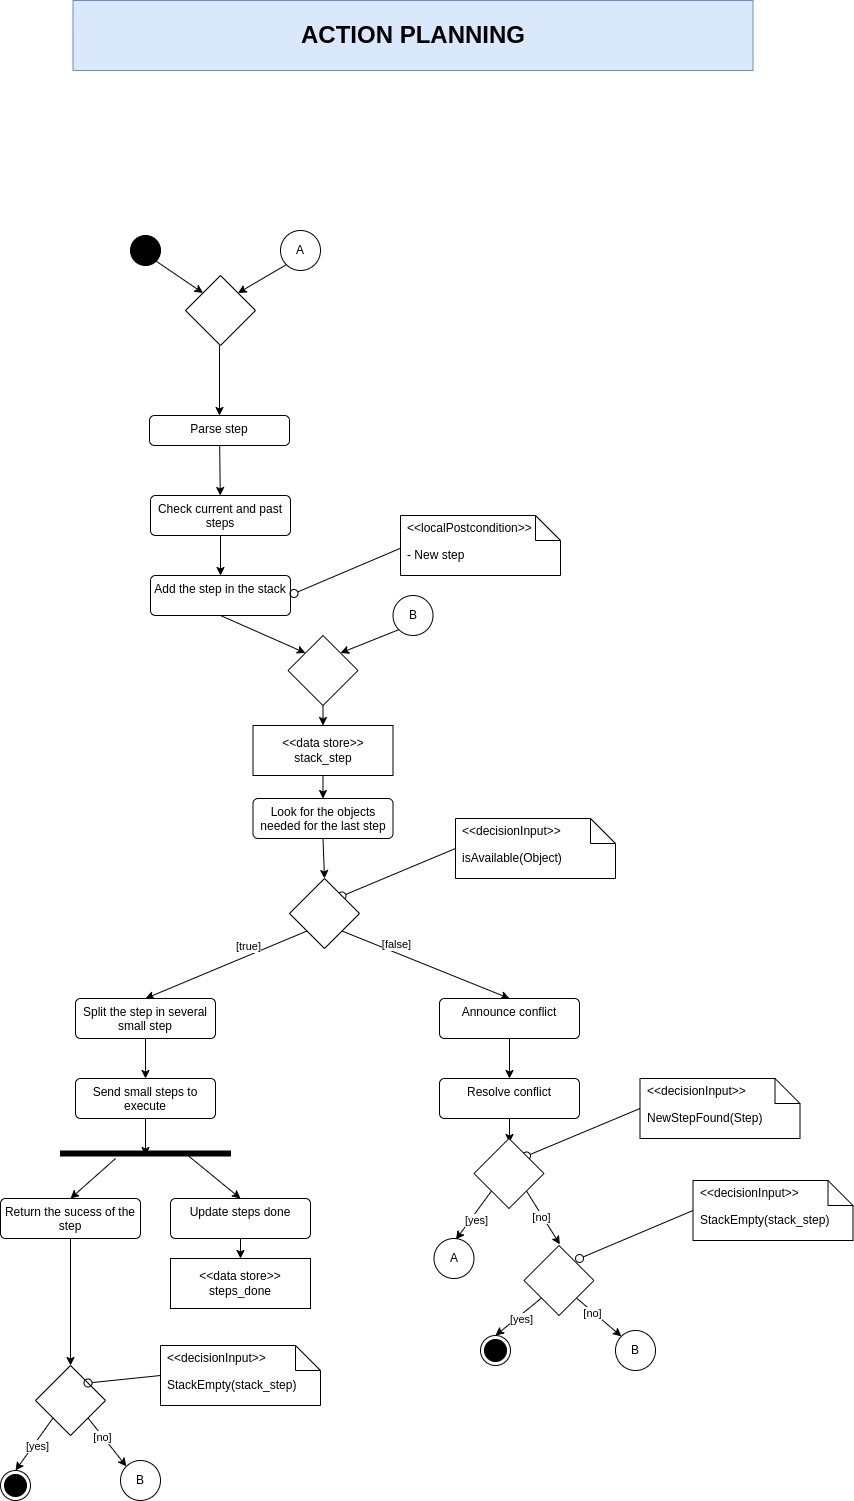

The diagram above was exported from draw.io. Its source (the exported page's mxGraphModel, read from the mxfile embedded in the PNG):
<mxGraphModel dx="1816" dy="1433" grid="1" gridSize="10" guides="1" tooltips="1" connect="1" arrows="1" fold="1" page="1" pageScale="1" pageWidth="1169" pageHeight="1654" background="none" math="0" shadow="0">
  <root>
    <mxCell id="0" />
    <mxCell id="1" parent="0" />
    <mxCell id="131" value="" style="rhombus;" parent="1" vertex="1">
      <mxGeometry x="315" y="325" width="70" height="70" as="geometry" />
    </mxCell>
    <mxCell id="132" value="" style="edgeStyle=none;html=1;" parent="1" target="134" edge="1">
      <mxGeometry relative="1" as="geometry">
        <mxPoint x="349" y="395" as="sourcePoint" />
      </mxGeometry>
    </mxCell>
    <mxCell id="133" value="" style="edgeStyle=none;html=1;" parent="1" source="134" target="136" edge="1">
      <mxGeometry relative="1" as="geometry" />
    </mxCell>
    <mxCell id="134" value="Parse step" style="html=1;align=center;verticalAlign=top;rounded=1;absoluteArcSize=1;arcSize=10;dashed=0;whiteSpace=wrap;" parent="1" vertex="1">
      <mxGeometry x="279" y="465" width="140" height="30" as="geometry" />
    </mxCell>
    <mxCell id="135" style="edgeStyle=none;html=1;exitX=0.5;exitY=1;exitDx=0;exitDy=0;entryX=0.5;entryY=0;entryDx=0;entryDy=0;" parent="1" source="136" target="142" edge="1">
      <mxGeometry relative="1" as="geometry" />
    </mxCell>
    <mxCell id="136" value="Check current and past steps" style="html=1;align=center;verticalAlign=top;rounded=1;absoluteArcSize=1;arcSize=10;dashed=0;whiteSpace=wrap;" parent="1" vertex="1">
      <mxGeometry x="280" y="545" width="140" height="40" as="geometry" />
    </mxCell>
    <mxCell id="137" value="isAvailable(Object)" style="shape=note2;boundedLbl=1;whiteSpace=wrap;html=1;size=25;verticalAlign=top;align=left;spacingLeft=5;whiteSpace=wrap;" parent="1" vertex="1">
      <mxGeometry x="585" y="868" width="160" height="60" as="geometry" />
    </mxCell>
    <mxCell id="138" value="&amp;lt;&amp;lt;decisionInput&amp;gt;&amp;gt;" style="resizeWidth=1;part=1;html=1;strokeColor=none;fillColor=none;align=left;spacingLeft=5;whiteSpace=wrap;" parent="137" vertex="1">
      <mxGeometry width="160" height="25" relative="1" as="geometry" />
    </mxCell>
    <mxCell id="139" value="" style="html=1;verticalAlign=bottom;labelBackgroundColor=none;endArrow=oval;endFill=0;endSize=8;exitX=0;exitY=0.5;exitDx=0;exitDy=0;exitPerimeter=0;entryX=1;entryY=0;entryDx=0;entryDy=0;" parent="1" source="137" target="149" edge="1">
      <mxGeometry width="160" relative="1" as="geometry">
        <mxPoint x="645" y="1508" as="sourcePoint" />
        <mxPoint x="805" y="1508" as="targetPoint" />
      </mxGeometry>
    </mxCell>
    <mxCell id="140" value="" style="ellipse;fillColor=strokeColor;html=1;" parent="1" vertex="1">
      <mxGeometry x="260" y="285" width="30" height="30" as="geometry" />
    </mxCell>
    <mxCell id="141" style="edgeStyle=none;html=1;exitX=0.5;exitY=1;exitDx=0;exitDy=0;entryX=0;entryY=0;entryDx=0;entryDy=0;" parent="1" source="142" target="195" edge="1">
      <mxGeometry relative="1" as="geometry" />
    </mxCell>
    <mxCell id="142" value="Add the step in the stack" style="html=1;align=center;verticalAlign=top;rounded=1;absoluteArcSize=1;arcSize=10;dashed=0;whiteSpace=wrap;" parent="1" vertex="1">
      <mxGeometry x="280" y="625" width="140" height="40" as="geometry" />
    </mxCell>
    <mxCell id="143" style="edgeStyle=none;html=1;exitX=0.5;exitY=1;exitDx=0;exitDy=0;entryX=0.5;entryY=0;entryDx=0;entryDy=0;" parent="1" source="144" target="152" edge="1">
      <mxGeometry relative="1" as="geometry" />
    </mxCell>
    <mxCell id="144" value="Split the step in several small step" style="html=1;align=center;verticalAlign=top;rounded=1;absoluteArcSize=1;arcSize=10;dashed=0;whiteSpace=wrap;" parent="1" vertex="1">
      <mxGeometry x="205" y="1048" width="140" height="40" as="geometry" />
    </mxCell>
    <mxCell id="145" style="edgeStyle=none;html=1;exitX=0;exitY=1;exitDx=0;exitDy=0;entryX=0.5;entryY=0;entryDx=0;entryDy=0;" parent="1" source="149" target="144" edge="1">
      <mxGeometry relative="1" as="geometry">
        <Array as="points" />
      </mxGeometry>
    </mxCell>
    <mxCell id="146" value="[true]" style="edgeLabel;html=1;align=center;verticalAlign=middle;resizable=0;points=[];" parent="145" vertex="1" connectable="0">
      <mxGeometry x="-0.2664" y="1" relative="1" as="geometry">
        <mxPoint y="-11" as="offset" />
      </mxGeometry>
    </mxCell>
    <mxCell id="147" style="edgeStyle=none;html=1;entryX=0.5;entryY=0;entryDx=0;entryDy=0;exitX=1;exitY=1;exitDx=0;exitDy=0;" parent="1" source="149" target="156" edge="1">
      <mxGeometry relative="1" as="geometry">
        <mxPoint x="489" y="963" as="sourcePoint" />
        <Array as="points" />
      </mxGeometry>
    </mxCell>
    <mxCell id="148" value="[false]" style="edgeLabel;html=1;align=center;verticalAlign=middle;resizable=0;points=[];" parent="147" vertex="1" connectable="0">
      <mxGeometry x="-0.3532" y="-2" relative="1" as="geometry">
        <mxPoint y="-11" as="offset" />
      </mxGeometry>
    </mxCell>
    <mxCell id="149" value="" style="rhombus;" parent="1" vertex="1">
      <mxGeometry x="419" y="928" width="70" height="70" as="geometry" />
    </mxCell>
    <mxCell id="150" style="edgeStyle=none;html=1;exitX=0.5;exitY=1;exitDx=0;exitDy=0;entryX=0.5;entryY=0;entryDx=0;entryDy=0;" parent="1" source="151" target="149" edge="1">
      <mxGeometry relative="1" as="geometry" />
    </mxCell>
    <mxCell id="151" value="Look for the objects needed for the last step" style="html=1;align=center;verticalAlign=top;rounded=1;absoluteArcSize=1;arcSize=10;dashed=0;whiteSpace=wrap;" parent="1" vertex="1">
      <mxGeometry x="382.5" y="848" width="140" height="40" as="geometry" />
    </mxCell>
    <mxCell id="152" value="Send small steps to execute" style="html=1;align=center;verticalAlign=top;rounded=1;absoluteArcSize=1;arcSize=10;dashed=0;whiteSpace=wrap;" parent="1" vertex="1">
      <mxGeometry x="205" y="1128" width="140" height="40" as="geometry" />
    </mxCell>
    <mxCell id="153" style="edgeStyle=none;html=1;exitX=0.5;exitY=1;exitDx=0;exitDy=0;entryX=0.5;entryY=0;entryDx=0;entryDy=0;" parent="1" source="154" target="158" edge="1">
      <mxGeometry relative="1" as="geometry" />
    </mxCell>
    <mxCell id="154" value="Update steps done" style="html=1;align=center;verticalAlign=top;rounded=1;absoluteArcSize=1;arcSize=10;dashed=0;whiteSpace=wrap;" parent="1" vertex="1">
      <mxGeometry x="300" y="1248" width="140" height="40" as="geometry" />
    </mxCell>
    <mxCell id="155" style="edgeStyle=none;html=1;exitX=0.5;exitY=1;exitDx=0;exitDy=0;entryX=0.5;entryY=0;entryDx=0;entryDy=0;" parent="1" source="156" target="157" edge="1">
      <mxGeometry relative="1" as="geometry" />
    </mxCell>
    <mxCell id="156" value="Announce conflict" style="html=1;align=center;verticalAlign=top;rounded=1;absoluteArcSize=1;arcSize=10;dashed=0;whiteSpace=wrap;" parent="1" vertex="1">
      <mxGeometry x="569" y="1048" width="140" height="40" as="geometry" />
    </mxCell>
    <mxCell id="157" value="Resolve conflict" style="html=1;align=center;verticalAlign=top;rounded=1;absoluteArcSize=1;arcSize=10;dashed=0;whiteSpace=wrap;" parent="1" vertex="1">
      <mxGeometry x="569" y="1128" width="140" height="40" as="geometry" />
    </mxCell>
    <mxCell id="158" value="&amp;lt;&amp;lt;data store&amp;gt;&amp;gt;&lt;div&gt;steps_done&lt;/div&gt;" style="rounded=0;whiteSpace=wrap;html=1;" parent="1" vertex="1">
      <mxGeometry x="300" y="1308" width="140" height="50" as="geometry" />
    </mxCell>
    <mxCell id="159" value="" style="html=1;points=[];perimeter=orthogonalPerimeter;fillColor=strokeColor;rotation=90;" parent="1" vertex="1">
      <mxGeometry x="272.5" y="1118" width="5" height="170" as="geometry" />
    </mxCell>
    <mxCell id="160" style="edgeStyle=none;html=1;exitX=0.5;exitY=1;exitDx=0;exitDy=0;entryX=0.9;entryY=0.5;entryDx=0;entryDy=0;entryPerimeter=0;" parent="1" source="152" target="159" edge="1">
      <mxGeometry relative="1" as="geometry" />
    </mxCell>
    <mxCell id="161" value="" style="endArrow=classic;html=1;entryX=0.5;entryY=0;entryDx=0;entryDy=0;" parent="1" target="154" edge="1">
      <mxGeometry width="50" height="50" relative="1" as="geometry">
        <mxPoint x="315" y="1203" as="sourcePoint" />
        <mxPoint x="430" y="1158" as="targetPoint" />
      </mxGeometry>
    </mxCell>
    <mxCell id="162" value="Return the sucess of the step" style="html=1;align=center;verticalAlign=top;rounded=1;absoluteArcSize=1;arcSize=10;dashed=0;whiteSpace=wrap;" parent="1" vertex="1">
      <mxGeometry x="130" y="1248" width="140" height="40" as="geometry" />
    </mxCell>
    <mxCell id="163" value="" style="endArrow=classic;html=1;entryX=0.5;entryY=0;entryDx=0;entryDy=0;exitX=1.5;exitY=0.676;exitDx=0;exitDy=0;exitPerimeter=0;" parent="1" source="159" target="162" edge="1">
      <mxGeometry width="50" height="50" relative="1" as="geometry">
        <mxPoint x="325" y="1213" as="sourcePoint" />
        <mxPoint x="380" y="1258" as="targetPoint" />
        <Array as="points" />
      </mxGeometry>
    </mxCell>
    <mxCell id="164" value="" style="html=1;verticalAlign=bottom;labelBackgroundColor=none;endArrow=oval;endFill=0;endSize=8;exitX=0;exitY=0.5;exitDx=0;exitDy=0;exitPerimeter=0;entryX=1;entryY=0;entryDx=0;entryDy=0;" parent="1" edge="1">
      <mxGeometry width="160" relative="1" as="geometry">
        <mxPoint x="536.5" y="595" as="sourcePoint" />
        <mxPoint x="423.5" y="643" as="targetPoint" />
      </mxGeometry>
    </mxCell>
    <mxCell id="165" value="- New step" style="shape=note2;boundedLbl=1;whiteSpace=wrap;html=1;size=25;verticalAlign=top;align=left;spacingLeft=5;whiteSpace=wrap;" parent="1" vertex="1">
      <mxGeometry x="530" y="565" width="160" height="60" as="geometry" />
    </mxCell>
    <mxCell id="166" value="&amp;lt;&amp;lt;localPostcondition&amp;gt;&amp;gt;" style="resizeWidth=1;part=1;html=1;strokeColor=none;fillColor=none;align=left;spacingLeft=5;whiteSpace=wrap;" parent="165" vertex="1">
      <mxGeometry width="160" height="25" relative="1" as="geometry" />
    </mxCell>
    <mxCell id="167" style="edgeStyle=none;html=1;exitX=0.5;exitY=1;exitDx=0;exitDy=0;entryX=0.5;entryY=0;entryDx=0;entryDy=0;" parent="1" source="168" target="151" edge="1">
      <mxGeometry relative="1" as="geometry">
        <mxPoint x="453.5" y="815" as="targetPoint" />
      </mxGeometry>
    </mxCell>
    <mxCell id="168" value="&amp;lt;&amp;lt;data store&amp;gt;&amp;gt;&lt;div&gt;stack_step&lt;/div&gt;" style="rounded=0;whiteSpace=wrap;html=1;" parent="1" vertex="1">
      <mxGeometry x="382.5" y="775" width="140" height="50" as="geometry" />
    </mxCell>
    <mxCell id="169" style="edgeStyle=none;html=1;exitX=0.5;exitY=1;exitDx=0;exitDy=0;entryX=0.3;entryY=0.5;entryDx=0;entryDy=0;entryPerimeter=0;" parent="1" source="157" edge="1">
      <mxGeometry relative="1" as="geometry">
        <mxPoint x="639" y="1192" as="targetPoint" />
      </mxGeometry>
    </mxCell>
    <mxCell id="170" value="" style="endArrow=classic;html=1;exitX=1;exitY=1;exitDx=0;exitDy=0;entryX=0;entryY=0;entryDx=0;entryDy=0;" parent="1" source="140" target="131" edge="1">
      <mxGeometry width="50" height="50" relative="1" as="geometry">
        <mxPoint x="390" y="405" as="sourcePoint" />
        <mxPoint x="440" y="355" as="targetPoint" />
      </mxGeometry>
    </mxCell>
    <mxCell id="171" value="A" style="ellipse;whiteSpace=wrap;html=1;aspect=fixed;" parent="1" vertex="1">
      <mxGeometry x="563.5" y="1288" width="40" height="40" as="geometry" />
    </mxCell>
    <mxCell id="172" value="A" style="ellipse;whiteSpace=wrap;html=1;aspect=fixed;" parent="1" vertex="1">
      <mxGeometry x="410" y="280" width="40" height="40" as="geometry" />
    </mxCell>
    <mxCell id="173" value="" style="endArrow=classic;html=1;exitX=0;exitY=1;exitDx=0;exitDy=0;entryX=1;entryY=0;entryDx=0;entryDy=0;" parent="1" source="172" target="131" edge="1">
      <mxGeometry width="50" height="50" relative="1" as="geometry">
        <mxPoint x="296" y="321" as="sourcePoint" />
        <mxPoint x="343" y="353" as="targetPoint" />
      </mxGeometry>
    </mxCell>
    <mxCell id="174" value="NewStepFound(Step)" style="shape=note2;boundedLbl=1;whiteSpace=wrap;html=1;size=25;verticalAlign=top;align=left;spacingLeft=5;whiteSpace=wrap;" parent="1" vertex="1">
      <mxGeometry x="769.5" y="1128" width="160" height="60" as="geometry" />
    </mxCell>
    <mxCell id="175" value="&amp;lt;&amp;lt;decisionInput&amp;gt;&amp;gt;" style="resizeWidth=1;part=1;html=1;strokeColor=none;fillColor=none;align=left;spacingLeft=5;whiteSpace=wrap;" parent="174" vertex="1">
      <mxGeometry width="160" height="25" relative="1" as="geometry" />
    </mxCell>
    <mxCell id="176" value="" style="html=1;verticalAlign=bottom;labelBackgroundColor=none;endArrow=oval;endFill=0;endSize=8;exitX=0;exitY=0.5;exitDx=0;exitDy=0;exitPerimeter=0;entryX=1;entryY=0;entryDx=0;entryDy=0;" parent="1" source="174" target="179" edge="1">
      <mxGeometry width="160" relative="1" as="geometry">
        <mxPoint x="829.5" y="1768" as="sourcePoint" />
        <mxPoint x="989.5" y="1768" as="targetPoint" />
      </mxGeometry>
    </mxCell>
    <mxCell id="177" style="edgeStyle=none;html=1;exitX=1;exitY=1;exitDx=0;exitDy=0;entryX=0;entryY=0;entryDx=0;entryDy=0;" parent="1" source="179" edge="1">
      <mxGeometry relative="1" as="geometry">
        <mxPoint x="689.3578643762689" y="1293.857864376269" as="targetPoint" />
      </mxGeometry>
    </mxCell>
    <mxCell id="178" value="[no]" style="edgeLabel;html=1;align=center;verticalAlign=middle;resizable=0;points=[];" parent="177" vertex="1" connectable="0">
      <mxGeometry x="-0.2639" relative="1" as="geometry">
        <mxPoint x="2" y="6" as="offset" />
      </mxGeometry>
    </mxCell>
    <mxCell id="179" value="" style="rhombus;" parent="1" vertex="1">
      <mxGeometry x="603.5" y="1188" width="70" height="70" as="geometry" />
    </mxCell>
    <mxCell id="180" style="edgeStyle=none;html=1;exitX=0;exitY=1;exitDx=0;exitDy=0;entryX=0.3;entryY=0.512;entryDx=0;entryDy=0;entryPerimeter=0;" parent="1" source="179" edge="1">
      <mxGeometry relative="1" as="geometry">
        <mxPoint x="585.46" y="1289" as="targetPoint" />
      </mxGeometry>
    </mxCell>
    <mxCell id="181" value="[yes]" style="edgeLabel;html=1;align=center;verticalAlign=middle;resizable=0;points=[];" parent="180" vertex="1" connectable="0">
      <mxGeometry x="0.074" y="4" relative="1" as="geometry">
        <mxPoint as="offset" />
      </mxGeometry>
    </mxCell>
    <mxCell id="182" style="edgeStyle=none;html=1;exitX=0;exitY=1;exitDx=0;exitDy=0;entryX=1;entryY=0;entryDx=0;entryDy=0;" parent="1" source="183" target="195" edge="1">
      <mxGeometry relative="1" as="geometry" />
    </mxCell>
    <mxCell id="183" value="B" style="ellipse;whiteSpace=wrap;html=1;aspect=fixed;" parent="1" vertex="1">
      <mxGeometry x="522.5" y="645" width="40" height="40" as="geometry" />
    </mxCell>
    <mxCell id="184" style="edgeStyle=none;html=1;exitX=0;exitY=1;exitDx=0;exitDy=0;entryX=0.5;entryY=0;entryDx=0;entryDy=0;" parent="1" source="188" target="192" edge="1">
      <mxGeometry relative="1" as="geometry" />
    </mxCell>
    <mxCell id="185" value="[yes]" style="edgeLabel;html=1;align=center;verticalAlign=middle;resizable=0;points=[];" parent="184" vertex="1" connectable="0">
      <mxGeometry x="-0.0358" y="3" relative="1" as="geometry">
        <mxPoint as="offset" />
      </mxGeometry>
    </mxCell>
    <mxCell id="186" style="edgeStyle=none;html=1;exitX=1;exitY=1;exitDx=0;exitDy=0;entryX=0;entryY=0;entryDx=0;entryDy=0;" parent="1" source="188" target="193" edge="1">
      <mxGeometry relative="1" as="geometry">
        <mxPoint x="733.5" y="1375" as="targetPoint" />
      </mxGeometry>
    </mxCell>
    <mxCell id="187" value="[no]" style="edgeLabel;html=1;align=center;verticalAlign=middle;resizable=0;points=[];" parent="186" vertex="1" connectable="0">
      <mxGeometry x="-0.2727" y="-1" relative="1" as="geometry">
        <mxPoint as="offset" />
      </mxGeometry>
    </mxCell>
    <mxCell id="188" value="" style="rhombus;" parent="1" vertex="1">
      <mxGeometry x="653.5" y="1295" width="70" height="70" as="geometry" />
    </mxCell>
    <mxCell id="189" value="StackEmpty(stack_step)" style="shape=note2;boundedLbl=1;whiteSpace=wrap;html=1;size=25;verticalAlign=top;align=left;spacingLeft=5;whiteSpace=wrap;" parent="1" vertex="1">
      <mxGeometry x="822.5" y="1230" width="160" height="60" as="geometry" />
    </mxCell>
    <mxCell id="190" value="&amp;lt;&amp;lt;decisionInput&amp;gt;&amp;gt;" style="resizeWidth=1;part=1;html=1;strokeColor=none;fillColor=none;align=left;spacingLeft=5;whiteSpace=wrap;" parent="189" vertex="1">
      <mxGeometry width="160" height="25" relative="1" as="geometry" />
    </mxCell>
    <mxCell id="191" value="" style="html=1;verticalAlign=bottom;labelBackgroundColor=none;endArrow=oval;endFill=0;endSize=8;exitX=0;exitY=0.5;exitDx=0;exitDy=0;exitPerimeter=0;entryX=1;entryY=0;entryDx=0;entryDy=0;" parent="1" source="189" edge="1">
      <mxGeometry width="160" relative="1" as="geometry">
        <mxPoint x="882.5" y="1870" as="sourcePoint" />
        <mxPoint x="709" y="1308" as="targetPoint" />
      </mxGeometry>
    </mxCell>
    <mxCell id="192" value="" style="ellipse;html=1;shape=endState;fillColor=strokeColor;" parent="1" vertex="1">
      <mxGeometry x="610" y="1385" width="30" height="30" as="geometry" />
    </mxCell>
    <mxCell id="193" value="B" style="ellipse;whiteSpace=wrap;html=1;aspect=fixed;" parent="1" vertex="1">
      <mxGeometry x="745" y="1380" width="40" height="40" as="geometry" />
    </mxCell>
    <mxCell id="194" style="edgeStyle=none;html=1;exitX=0.5;exitY=1;exitDx=0;exitDy=0;entryX=0.5;entryY=0;entryDx=0;entryDy=0;" parent="1" source="195" target="168" edge="1">
      <mxGeometry relative="1" as="geometry" />
    </mxCell>
    <mxCell id="195" value="" style="rhombus;" parent="1" vertex="1">
      <mxGeometry x="417.5" y="685" width="70" height="70" as="geometry" />
    </mxCell>
    <mxCell id="196" style="edgeStyle=none;html=1;exitX=0.5;exitY=1;exitDx=0;exitDy=0;entryX=0.5;entryY=0;entryDx=0;entryDy=0;" parent="1" source="162" target="201" edge="1">
      <mxGeometry relative="1" as="geometry">
        <mxPoint x="203.5" y="1386" as="sourcePoint" />
        <mxPoint x="236.85786437626894" y="1438.857864376269" as="targetPoint" />
      </mxGeometry>
    </mxCell>
    <mxCell id="197" style="edgeStyle=none;html=1;exitX=0;exitY=1;exitDx=0;exitDy=0;entryX=0.5;entryY=0;entryDx=0;entryDy=0;" parent="1" source="201" target="205" edge="1">
      <mxGeometry relative="1" as="geometry" />
    </mxCell>
    <mxCell id="198" value="[yes]" style="edgeLabel;html=1;align=center;verticalAlign=middle;resizable=0;points=[];" parent="197" vertex="1" connectable="0">
      <mxGeometry x="-0.0358" y="3" relative="1" as="geometry">
        <mxPoint as="offset" />
      </mxGeometry>
    </mxCell>
    <mxCell id="199" style="edgeStyle=none;html=1;exitX=1;exitY=1;exitDx=0;exitDy=0;entryX=0;entryY=0;entryDx=0;entryDy=0;" parent="1" source="201" target="206" edge="1">
      <mxGeometry relative="1" as="geometry">
        <mxPoint x="281" y="1520" as="targetPoint" />
      </mxGeometry>
    </mxCell>
    <mxCell id="200" value="[no]" style="edgeLabel;html=1;align=center;verticalAlign=middle;resizable=0;points=[];" parent="199" vertex="1" connectable="0">
      <mxGeometry x="-0.2727" y="-1" relative="1" as="geometry">
        <mxPoint as="offset" />
      </mxGeometry>
    </mxCell>
    <mxCell id="201" value="" style="rhombus;" parent="1" vertex="1">
      <mxGeometry x="165" y="1415" width="70" height="70" as="geometry" />
    </mxCell>
    <mxCell id="202" value="StackEmpty(stack_step)" style="shape=note2;boundedLbl=1;whiteSpace=wrap;html=1;size=25;verticalAlign=top;align=left;spacingLeft=5;whiteSpace=wrap;" parent="1" vertex="1">
      <mxGeometry x="290" y="1395" width="160" height="60" as="geometry" />
    </mxCell>
    <mxCell id="203" value="&amp;lt;&amp;lt;decisionInput&amp;gt;&amp;gt;" style="resizeWidth=1;part=1;html=1;strokeColor=none;fillColor=none;align=left;spacingLeft=5;whiteSpace=wrap;" parent="202" vertex="1">
      <mxGeometry width="160" height="25" relative="1" as="geometry" />
    </mxCell>
    <mxCell id="204" value="" style="html=1;verticalAlign=bottom;labelBackgroundColor=none;endArrow=oval;endFill=0;endSize=8;exitX=0;exitY=0.5;exitDx=0;exitDy=0;exitPerimeter=0;entryX=1;entryY=0;entryDx=0;entryDy=0;" parent="1" source="202" target="201" edge="1">
      <mxGeometry width="160" relative="1" as="geometry">
        <mxPoint x="430" y="2015" as="sourcePoint" />
        <mxPoint x="256.5" y="1453" as="targetPoint" />
      </mxGeometry>
    </mxCell>
    <mxCell id="205" value="" style="ellipse;html=1;shape=endState;fillColor=strokeColor;" parent="1" vertex="1">
      <mxGeometry x="130" y="1520" width="30" height="30" as="geometry" />
    </mxCell>
    <mxCell id="206" value="B" style="ellipse;whiteSpace=wrap;html=1;aspect=fixed;" parent="1" vertex="1">
      <mxGeometry x="250" y="1510" width="40" height="40" as="geometry" />
    </mxCell>
    <mxCell id="207" value="&lt;span style=&quot;font-size: 24px;&quot;&gt;ACTION PLANNING&lt;/span&gt;" style="text;html=1;align=center;verticalAlign=middle;whiteSpace=wrap;rounded=0;fillColor=#dae8fc;strokeColor=#6c8ebf;fontStyle=1" parent="1" vertex="1">
      <mxGeometry x="202.5" y="50" width="680" height="70" as="geometry" />
    </mxCell>
  </root>
</mxGraphModel>